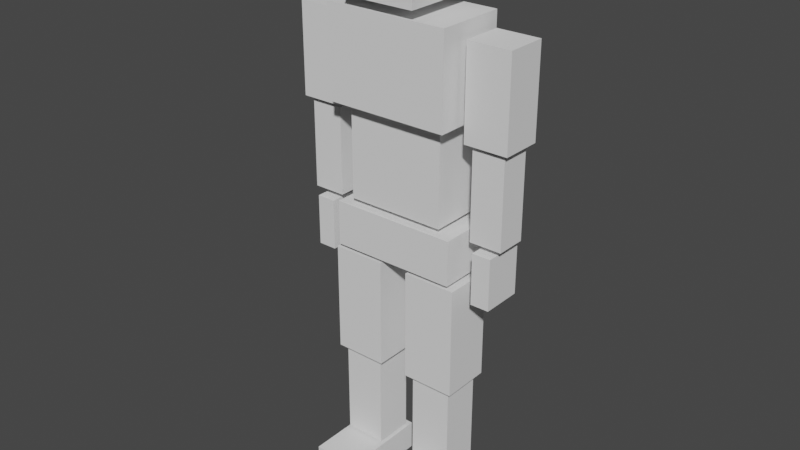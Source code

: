 # Source: PlayerV1a1.blend  (saved by Blender 2.93.20; exported with 4.5.12 LTS)
import bpy
from mathutils import Matrix  # noqa: F401  (used for matrix-valued properties, if any)

bpy.ops.wm.read_factory_settings(use_empty=True)
scene = bpy.context.scene
scene.name = 'Scene'

# ---- collections
col_collection = bpy.data.collections.new('Collection'); scene.collection.children.link(col_collection)

# ---- world
world_world = bpy.data.worlds.new('World'); scene.world = world_world
world_world.use_nodes = True; world_world.node_tree.nodes.clear()
_N = world_world.node_tree.nodes; _L = world_world.node_tree.links
n0 = _N.new('ShaderNodeOutputWorld'); n0.name = 'World Output'; n0.location = (300, 300)
n1 = _N.new('ShaderNodeBackground'); n1.name = 'Background'; n1.location = (10, 300)
n1.inputs[0].default_value = (0.05088, 0.05088, 0.05088, 1.0)
_L.new(n1.outputs[0], n0.inputs[0])
n0.is_active_output = True
world_world.color = (0.05088, 0.05088, 0.05088)
world_world.use_sun_shadow = False
world_world.sun_shadow_jitter_overblur = 0.0

# ---- meshes
me_cube_013 = bpy.data.meshes.new('Cube.013')
me_cube_013.from_pydata([(-0.3, 0.2395, 4.065), (-0.3, 0.2395, 4.665), (0.3, 0.2395, 4.065), (0.3, 0.2395, 4.665), (-0.3, -0.3605, 4.065), (-0.3, -0.3605, 4.665), (0.3, -0.3605, 4.065), (0.3, -0.3605, 4.665), (0.1495, 0.2177, -0.03414), (0.1495, 0.2177, 0.2181), (0.5392, 0.2177, -0.03414), (0.5392, 0.2177, 0.2181), (0.1495, -0.5353, -0.03414), (0.1495, -0.5353, 0.2181), (0.5392, -0.5353, -0.03414), (0.5392, -0.5353, 0.2181), (0.1697, 0.163, 0.2382), (0.1697, 0.163, 1.048), (0.5189, 0.163, 0.2382), (0.5189, 0.163, 1.048), (0.1697, -0.163, 0.2382), (0.1697, -0.163, 1.048), (0.5189, -0.163, 0.2382), (0.5189, -0.163, 1.048), (0.1237, 0.2059, 1.059), (0.1237, 0.2059, 1.98), (0.5649, 0.2059, 1.059), (0.5649, 0.2059, 1.98), (0.1237, -0.2059, 1.059), (0.1237, -0.2059, 1.98), (0.5649, -0.2059, 1.059), (0.5649, -0.2059, 1.98), (-0.5267, 0.2674, 2.021), (-0.5267, 0.2674, 2.392), (0.5267, 0.2674, 2.021), (0.5267, 0.2674, 2.392), (-0.5267, -0.2203, 2.021), (-0.5267, -0.2203, 2.392), (0.5267, -0.2203, 2.021), (0.5267, -0.2203, 2.392), (-0.411, 0.2674, 2.437), (-0.411, 0.2674, 3.18), (0.411, 0.2674, 2.437), (0.411, 0.2674, 3.18), (-0.411, -0.1818, 2.437), (-0.411, -0.1818, 3.18), (0.411, -0.1818, 2.437), (0.411, -0.1818, 3.18), (-0.515, 0.2952, 3.231), (-0.515, 0.2952, 3.974), (0.515, 0.2952, 3.231), (0.515, 0.2952, 3.974), (-0.515, -0.2952, 3.231), (-0.515, -0.2952, 3.974), (0.515, -0.2952, 3.231), (0.515, -0.2952, 3.974), (0.5721, 0.2143, 3.125), (0.5721, 0.2143, 3.87), (0.9339, 0.2143, 3.125), (0.9339, 0.2143, 3.87), (0.5721, -0.1234, 3.125), (0.5721, -0.1234, 3.87), (0.9339, -0.1234, 3.125), (0.9339, -0.1234, 3.87), (0.6179, 0.1715, 2.364), (0.6179, 0.1715, 3.088), (0.8881, 0.1715, 2.364), (0.8881, 0.1715, 3.088), (0.6179, -0.08058, 2.364), (0.6179, -0.08058, 3.088), (0.8881, -0.08058, 2.364), (0.8881, -0.08058, 3.088), (0.6744, 0.2154, 1.884), (0.6744, 0.2154, 2.31), (0.8316, 0.2154, 1.884), (0.8316, 0.2154, 2.31), (0.6744, -0.1245, 1.884), (0.6744, -0.1245, 2.31), (0.8316, -0.1245, 1.884), (0.8316, -0.1245, 2.31), (-0.1495, 0.2177, -0.03414), (-0.1495, 0.2177, 0.2181), (-0.5392, 0.2177, -0.03414), (-0.5392, 0.2177, 0.2181), (-0.1495, -0.5353, -0.03414), (-0.1495, -0.5353, 0.2181), (-0.5392, -0.5353, -0.03414), (-0.5392, -0.5353, 0.2181), (-0.1697, 0.163, 0.2382), (-0.1697, 0.163, 1.048), (-0.5189, 0.163, 0.2382), (-0.5189, 0.163, 1.048), (-0.1697, -0.163, 0.2382), (-0.1697, -0.163, 1.048), (-0.5189, -0.163, 0.2382), (-0.5189, -0.163, 1.048), (-0.1237, 0.2059, 1.059), (-0.1237, 0.2059, 1.98), (-0.5649, 0.2059, 1.059), (-0.5649, 0.2059, 1.98), (-0.1237, -0.2059, 1.059), (-0.1237, -0.2059, 1.98), (-0.5649, -0.2059, 1.059), (-0.5649, -0.2059, 1.98), (-0.5721, 0.2143, 3.125), (-0.5721, 0.2143, 3.87), (-0.9339, 0.2143, 3.125), (-0.9339, 0.2143, 3.87), (-0.5721, -0.1234, 3.125), (-0.5721, -0.1234, 3.87), (-0.9339, -0.1234, 3.125), (-0.9339, -0.1234, 3.87), (-0.6179, 0.1715, 2.364), (-0.6179, 0.1715, 3.088), (-0.8881, 0.1715, 2.364), (-0.8881, 0.1715, 3.088), (-0.6179, -0.08058, 2.364), (-0.6179, -0.08058, 3.088), (-0.8881, -0.08058, 2.364), (-0.8881, -0.08058, 3.088), (-0.6744, 0.2154, 1.884), (-0.6744, 0.2154, 2.31), (-0.8316, 0.2154, 1.884), (-0.8316, 0.2154, 2.31), (-0.6744, -0.1245, 1.884), (-0.6744, -0.1245, 2.31), (-0.8316, -0.1245, 1.884), (-0.8316, -0.1245, 2.31)], [], [(0, 1, 3, 2), (2, 3, 7, 6), (6, 7, 5, 4), (4, 5, 1, 0), (2, 6, 4, 0), (7, 3, 1, 5), (8, 9, 11, 10), (10, 11, 15, 14), (14, 15, 13, 12), (12, 13, 9, 8), (10, 14, 12, 8), (15, 11, 9, 13), (16, 17, 19, 18), (18, 19, 23, 22), (22, 23, 21, 20), (20, 21, 17, 16), (18, 22, 20, 16), (23, 19, 17, 21), (24, 25, 27, 26), (26, 27, 31, 30), (30, 31, 29, 28), (28, 29, 25, 24), (26, 30, 28, 24), (31, 27, 25, 29), (32, 33, 35, 34), (34, 35, 39, 38), (38, 39, 37, 36), (36, 37, 33, 32), (34, 38, 36, 32), (39, 35, 33, 37), (40, 41, 43, 42), (42, 43, 47, 46), (46, 47, 45, 44), (44, 45, 41, 40), (42, 46, 44, 40), (47, 43, 41, 45), (48, 49, 51, 50), (50, 51, 55, 54), (54, 55, 53, 52), (52, 53, 49, 48), (50, 54, 52, 48), (55, 51, 49, 53), (56, 57, 59, 58), (58, 59, 63, 62), (62, 63, 61, 60), (60, 61, 57, 56), (58, 62, 60, 56), (63, 59, 57, 61), (64, 65, 67, 66), (66, 67, 71, 70), (70, 71, 69, 68), (68, 69, 65, 64), (66, 70, 68, 64), (71, 67, 65, 69), (72, 73, 75, 74), (74, 75, 79, 78), (78, 79, 77, 76), (76, 77, 73, 72), (74, 78, 76, 72), (79, 75, 73, 77), (80, 82, 83, 81), (82, 86, 87, 83), (86, 84, 85, 87), (84, 80, 81, 85), (82, 80, 84, 86), (87, 85, 81, 83), (88, 90, 91, 89), (90, 94, 95, 91), (94, 92, 93, 95), (92, 88, 89, 93), (90, 88, 92, 94), (95, 93, 89, 91), (96, 98, 99, 97), (98, 102, 103, 99), (102, 100, 101, 103), (100, 96, 97, 101), (98, 96, 100, 102), (103, 101, 97, 99), (104, 106, 107, 105), (106, 110, 111, 107), (110, 108, 109, 111), (108, 104, 105, 109), (106, 104, 108, 110), (111, 109, 105, 107), (112, 114, 115, 113), (114, 118, 119, 115), (118, 116, 117, 119), (116, 112, 113, 117), (114, 112, 116, 118), (119, 117, 113, 115), (120, 122, 123, 121), (122, 126, 127, 123), (126, 124, 125, 127), (124, 120, 121, 125), (122, 120, 124, 126), (127, 125, 121, 123)])
_uv = me_cube_013.uv_layers.new(name='UVMap')
_uv.uv.foreach_set('vector', [0.375, 0.0, 0.625, 0.0, 0.625, 0.25, 0.375, 0.25, 0.375, 0.25, 0.625, 0.25, 0.625, 0.5, 0.375, 0.5, 0.375, 0.5, 0.625, 0.5, 0.625, 0.75, 0.375, 0.75, 0.375, 0.75, 0.625, 0.75, 0.625, 1.0, 0.375, 1.0, 0.125, 0.5, 0.375, 0.5, 0.375, 0.75, 0.125, 0.75, 0.625, 0.5, 0.875, 0.5, 0.875, 0.75, 0.625, 0.75, 0.375, 0.0, 0.625, 0.0, 0.625, 0.25, 0.375, 0.25, 0.375, 0.25, 0.625, 0.25, 0.625, 0.5, 0.375, 0.5, 0.375, 0.5, 0.625, 0.5, 0.625, 0.75, 0.375, 0.75, 0.375, 0.75, 0.625, 0.75, 0.625, 1.0, 0.375, 1.0, 0.125, 0.5, 0.375, 0.5, 0.375, 0.75, 0.125, 0.75, 0.625, 0.5, 0.875, 0.5, 0.875, 0.75, 0.625, 0.75, 0.375, 0.0, 0.625, 0.0, 0.625, 0.25, 0.375, 0.25, 0.375, 0.25, 0.625, 0.25, 0.625, 0.5, 0.375, 0.5, 0.375, 0.5, 0.625, 0.5, 0.625, 0.75, 0.375, 0.75, 0.375, 0.75, 0.625, 0.75, 0.625, 1.0, 0.375, 1.0, 0.125, 0.5, 0.375, 0.5, 0.375, 0.75, 0.125, 0.75, 0.625, 0.5, 0.875, 0.5, 0.875, 0.75, 0.625, 0.75, 0.375, 0.0, 0.625, 0.0, 0.625, 0.25, 0.375, 0.25, 0.375, 0.25, 0.625, 0.25, 0.625, 0.5, 0.375, 0.5, 0.375, 0.5, 0.625, 0.5, 0.625, 0.75, 0.375, 0.75, 0.375, 0.75, 0.625, 0.75, 0.625, 1.0, 0.375, 1.0, 0.125, 0.5, 0.375, 0.5, 0.375, 0.75, 0.125, 0.75, 0.625, 0.5, 0.875, 0.5, 0.875, 0.75, 0.625, 0.75, 0.375, 0.0, 0.625, 0.0, 0.625, 0.25, 0.375, 0.25, 0.375, 0.25, 0.625, 0.25, 0.625, 0.5, 0.375, 0.5, 0.375, 0.5, 0.625, 0.5, 0.625, 0.75, 0.375, 0.75, 0.375, 0.75, 0.625, 0.75, 0.625, 1.0, 0.375, 1.0, 0.125, 0.5, 0.375, 0.5, 0.375, 0.75, 0.125, 0.75, 0.625, 0.5, 0.875, 0.5, 0.875, 0.75, 0.625, 0.75, 0.375, 0.0, 0.625, 0.0, 0.625, 0.25, 0.375, 0.25, 0.375, 0.25, 0.625, 0.25, 0.625, 0.5, 0.375, 0.5, 0.375, 0.5, 0.625, 0.5, 0.625, 0.75, 0.375, 0.75, 0.375, 0.75, 0.625, 0.75, 0.625, 1.0, 0.375, 1.0, 0.125, 0.5, 0.375, 0.5, 0.375, 0.75, 0.125, 0.75, 0.625, 0.5, 0.875, 0.5, 0.875, 0.75, 0.625, 0.75, 0.375, 0.0, 0.625, 0.0, 0.625, 0.25, 0.375, 0.25, 0.375, 0.25, 0.625, 0.25, 0.625, 0.5, 0.375, 0.5, 0.375, 0.5, 0.625, 0.5, 0.625, 0.75, 0.375, 0.75, 0.375, 0.75, 0.625, 0.75, 0.625, 1.0, 0.375, 1.0, 0.125, 0.5, 0.375, 0.5, 0.375, 0.75, 0.125, 0.75, 0.625, 0.5, 0.875, 0.5, 0.875, 0.75, 0.625, 0.75, 0.375, 0.0, 0.625, 0.0, 0.625, 0.25, 0.375, 0.25, 0.375, 0.25, 0.625, 0.25, 0.625, 0.5, 0.375, 0.5, 0.375, 0.5, 0.625, 0.5, 0.625, 0.75, 0.375, 0.75, 0.375, 0.75, 0.625, 0.75, 0.625, 1.0, 0.375, 1.0, 0.125, 0.5, 0.375, 0.5, 0.375, 0.75, 0.125, 0.75, 0.625, 0.5, 0.875, 0.5, 0.875, 0.75, 0.625, 0.75, 0.375, 0.0, 0.625, 0.0, 0.625, 0.25, 0.375, 0.25, 0.375, 0.25, 0.625, 0.25, 0.625, 0.5, 0.375, 0.5, 0.375, 0.5, 0.625, 0.5, 0.625, 0.75, 0.375, 0.75, 0.375, 0.75, 0.625, 0.75, 0.625, 1.0, 0.375, 1.0, 0.125, 0.5, 0.375, 0.5, 0.375, 0.75, 0.125, 0.75, 0.625, 0.5, 0.875, 0.5, 0.875, 0.75, 0.625, 0.75, 0.375, 0.0, 0.625, 0.0, 0.625, 0.25, 0.375, 0.25, 0.375, 0.25, 0.625, 0.25, 0.625, 0.5, 0.375, 0.5, 0.375, 0.5, 0.625, 0.5, 0.625, 0.75, 0.375, 0.75, 0.375, 0.75, 0.625, 0.75, 0.625, 1.0, 0.375, 1.0, 0.125, 0.5, 0.375, 0.5, 0.375, 0.75, 0.125, 0.75, 0.625, 0.5, 0.875, 0.5, 0.875, 0.75, 0.625, 0.75, 0.375, 0.0, 0.375, 0.25, 0.625, 0.25, 0.625, 0.0, 0.375, 0.25, 0.375, 0.5, 0.625, 0.5, 0.625, 0.25, 0.375, 0.5, 0.375, 0.75, 0.625, 0.75, 0.625, 0.5, 0.375, 0.75, 0.375, 1.0, 0.625, 1.0, 0.625, 0.75, 0.125, 0.5, 0.125, 0.75, 0.375, 0.75, 0.375, 0.5, 0.625, 0.5, 0.625, 0.75, 0.875, 0.75, 0.875, 0.5, 0.375, 0.0, 0.375, 0.25, 0.625, 0.25, 0.625, 0.0, 0.375, 0.25, 0.375, 0.5, 0.625, 0.5, 0.625, 0.25, 0.375, 0.5, 0.375, 0.75, 0.625, 0.75, 0.625, 0.5, 0.375, 0.75, 0.375, 1.0, 0.625, 1.0, 0.625, 0.75, 0.125, 0.5, 0.125, 0.75, 0.375, 0.75, 0.375, 0.5, 0.625, 0.5, 0.625, 0.75, 0.875, 0.75, 0.875, 0.5, 0.375, 0.0, 0.375, 0.25, 0.625, 0.25, 0.625, 0.0, 0.375, 0.25, 0.375, 0.5, 0.625, 0.5, 0.625, 0.25, 0.375, 0.5, 0.375, 0.75, 0.625, 0.75, 0.625, 0.5, 0.375, 0.75, 0.375, 1.0, 0.625, 1.0, 0.625, 0.75, 0.125, 0.5, 0.125, 0.75, 0.375, 0.75, 0.375, 0.5, 0.625, 0.5, 0.625, 0.75, 0.875, 0.75, 0.875, 0.5, 0.375, 0.0, 0.375, 0.25, 0.625, 0.25, 0.625, 0.0, 0.375, 0.25, 0.375, 0.5, 0.625, 0.5, 0.625, 0.25, 0.375, 0.5, 0.375, 0.75, 0.625, 0.75, 0.625, 0.5, 0.375, 0.75, 0.375, 1.0, 0.625, 1.0, 0.625, 0.75, 0.125, 0.5, 0.125, 0.75, 0.375, 0.75, 0.375, 0.5, 0.625, 0.5, 0.625, 0.75, 0.875, 0.75, 0.875, 0.5, 0.375, 0.0, 0.375, 0.25, 0.625, 0.25, 0.625, 0.0, 0.375, 0.25, 0.375, 0.5, 0.625, 0.5, 0.625, 0.25, 0.375, 0.5, 0.375, 0.75, 0.625, 0.75, 0.625, 0.5, 0.375, 0.75, 0.375, 1.0, 0.625, 1.0, 0.625, 0.75, 0.125, 0.5, 0.125, 0.75, 0.375, 0.75, 0.375, 0.5, 0.625, 0.5, 0.625, 0.75, 0.875, 0.75, 0.875, 0.5, 0.375, 0.0, 0.375, 0.25, 0.625, 0.25, 0.625, 0.0, 0.375, 0.25, 0.375, 0.5, 0.625, 0.5, 0.625, 0.25, 0.375, 0.5, 0.375, 0.75, 0.625, 0.75, 0.625, 0.5, 0.375, 0.75, 0.375, 1.0, 0.625, 1.0, 0.625, 0.75, 0.125, 0.5, 0.125, 0.75, 0.375, 0.75, 0.375, 0.5, 0.625, 0.5, 0.625, 0.75, 0.875, 0.75, 0.875, 0.5])
me_cube_013.use_remesh_fix_poles = True
me_cube_013.use_remesh_preserve_attributes = False
me_cube_013.use_mirror_x = True
me_cube_013.use_mirror_vertex_groups = False
me_cube_013.update()
arm_metarig = bpy.data.armatures.new('metarig')  # bones are not reproduced

# ---- objects
ob_cube_009 = bpy.data.objects.new('Cube.009', me_cube_013)
ob_metarig = bpy.data.objects.new('metarig', arm_metarig)

# ---- transforms, parenting, visibility, modifiers, constraints
ob_cube_009.parent = ob_metarig
ob_cube_009.location = (0.0, 0.0, 0.0)
ob_cube_009.lineart.crease_threshold = 0.0
ob_cube_009.use_mesh_mirror_x = True
_vg = ob_cube_009.vertex_groups.new(name='spine.001')
_vg.add([32, 33, 34, 35, 36, 37, 38, 39], 1.0, 'REPLACE')
_vg = ob_cube_009.vertex_groups.new(name='spine.002')
_vg.add([40, 41, 42, 43, 44, 45, 46, 47], 1.0, 'REPLACE')
_vg = ob_cube_009.vertex_groups.new(name='spine.003')
_vg.add([48, 49, 50, 51, 52, 53, 54, 55], 1.0, 'REPLACE')
_vg = ob_cube_009.vertex_groups.new(name='head')
_vg.add([0, 1, 2, 3, 4, 5, 6, 7], 1.0, 'REPLACE')
_vg = ob_cube_009.vertex_groups.new(name='upper_arm.L')
_vg.add([56, 57, 58, 59, 60, 61, 62, 63], 1.0, 'REPLACE')
_vg = ob_cube_009.vertex_groups.new(name='forearm.L')
_vg.add([64, 65, 66, 67, 68, 69, 70, 71], 1.0, 'REPLACE')
_vg = ob_cube_009.vertex_groups.new(name='hand.L')
_vg.add([72, 73, 74, 75, 76, 77, 78, 79], 1.0, 'REPLACE')
_vg = ob_cube_009.vertex_groups.new(name='upper_arm.R')
_vg.add([104, 105, 106, 107, 108, 109, 110, 111], 1.0, 'REPLACE')
_vg = ob_cube_009.vertex_groups.new(name='forearm.R')
_vg.add([112, 113, 114, 115, 116, 117, 118, 119], 1.0, 'REPLACE')
_vg = ob_cube_009.vertex_groups.new(name='hand.R')
_vg.add([120, 121, 122, 123, 124, 125, 126, 127], 1.0, 'REPLACE')
_vg = ob_cube_009.vertex_groups.new(name='thigh.L')
_vg.add([24, 25, 26, 27, 28, 29, 30, 31], 1.0, 'REPLACE')
_vg = ob_cube_009.vertex_groups.new(name='shin.L')
_vg.add([16, 17, 18, 19, 20, 21, 22, 23], 1.0, 'REPLACE')
_vg = ob_cube_009.vertex_groups.new(name='toe.L')
_vg.add([8, 9, 10, 11, 12, 13, 14, 15], 1.0, 'REPLACE')
_vg = ob_cube_009.vertex_groups.new(name='thigh.R')
_vg.add([96, 97, 98, 99, 100, 101, 102, 103], 1.0, 'REPLACE')
_vg = ob_cube_009.vertex_groups.new(name='shin.R')
_vg.add([88, 89, 90, 91, 92, 93, 94, 95], 1.0, 'REPLACE')
_vg = ob_cube_009.vertex_groups.new(name='toe.R')
_vg.add([80, 81, 82, 83, 84, 85, 86, 87], 1.0, 'REPLACE')
_m = ob_cube_009.modifiers.new('Armature', 'ARMATURE')
_m.object = ob_metarig
ob_metarig.location = (0.0, 0.0, 0.0)
ob_metarig.lineart.crease_threshold = 0.0

# ---- collection membership
col_collection.objects.link(ob_cube_009)
col_collection.objects.link(ob_metarig)

# ---- scene / render settings (as saved in the file)
scene.frame_start = 1; scene.frame_end = 250; scene.frame_set(45)
scene.render.engine = 'BLENDER_EEVEE_NEXT'
scene.cycles.use_denoising = False
scene.cycles.samples = 128
scene.cycles.sampling_pattern = 'TABULATED_SOBOL'
scene.cycles.use_adaptive_sampling = False
scene.cycles.use_light_tree = False
scene.view_settings.view_transform = 'Filmic'
bpy.context.view_layer.update()

# ---- added for rendering (the .blend has no active camera and no usable light): camera, sun
cam_auto = bpy.data.cameras.new('AutoCamera')
cam_auto.lens = 50.0
cam_auto.sensor_width = 36.0
cam_auto.clip_end = 1000.0
ob_auto_camera = bpy.data.objects.new('AutoCamera', cam_auto)
scene.collection.objects.link(ob_auto_camera)
ob_auto_camera.location = (4.7415, -5.80981, 6.10874)
ob_auto_camera.rotation_euler = (1.09748, -7.21219e-08, 0.694738)
scene.camera = ob_auto_camera
light_auto_sun = bpy.data.lights.new('AutoSun', 'SUN')
light_auto_sun.energy = 3.0
light_auto_sun.angle = 0.0523599
ob_auto_sun = bpy.data.objects.new('AutoSun', light_auto_sun)
scene.collection.objects.link(ob_auto_sun)
ob_auto_sun.rotation_euler = (0.872665, 0.174533, 0.523599)
bpy.context.view_layer.update()
